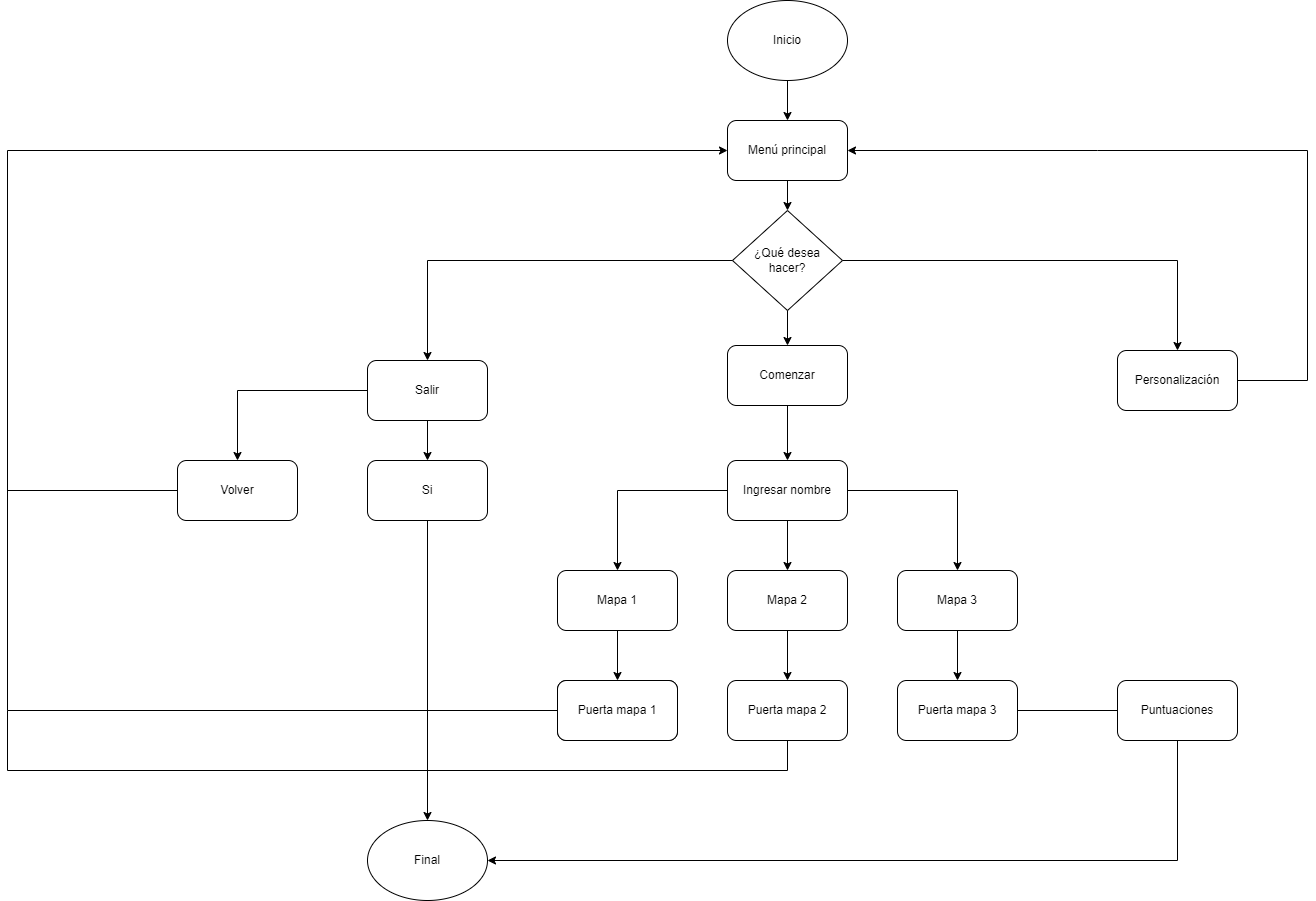

The diagram above was exported from draw.io. Its source (the exported page's mxGraphModel, read from the mxfile embedded in the PNG):
<mxGraphModel dx="1695" dy="545" grid="1" gridSize="10" guides="1" tooltips="1" connect="1" arrows="1" fold="1" page="1" pageScale="1" pageWidth="827" pageHeight="1169" math="0" shadow="0">
  <root>
    <mxCell id="0" />
    <mxCell id="1" parent="0" />
    <mxCell id="iZ3tDwS2-Z5EwxAFE04p-1" value="Inicio" style="ellipse;whiteSpace=wrap;html=1;" parent="1" vertex="1">
      <mxGeometry x="350" y="240" width="120" height="80" as="geometry" />
    </mxCell>
    <mxCell id="iZ3tDwS2-Z5EwxAFE04p-2" value="" style="endArrow=classic;html=1;rounded=0;exitX=0.5;exitY=1;exitDx=0;exitDy=0;" parent="1" source="iZ3tDwS2-Z5EwxAFE04p-1" target="iZ3tDwS2-Z5EwxAFE04p-3" edge="1">
      <mxGeometry width="50" height="50" relative="1" as="geometry">
        <mxPoint x="390" y="310" as="sourcePoint" />
        <mxPoint x="440" y="260" as="targetPoint" />
      </mxGeometry>
    </mxCell>
    <mxCell id="iZ3tDwS2-Z5EwxAFE04p-3" value="Menú principal" style="rounded=1;whiteSpace=wrap;html=1;" parent="1" vertex="1">
      <mxGeometry x="350" y="360" width="120" height="60" as="geometry" />
    </mxCell>
    <mxCell id="iZ3tDwS2-Z5EwxAFE04p-4" value="¿Qué desea&lt;br&gt;hacer?" style="rhombus;whiteSpace=wrap;html=1;" parent="1" vertex="1">
      <mxGeometry x="355" y="450" width="110" height="100" as="geometry" />
    </mxCell>
    <mxCell id="iZ3tDwS2-Z5EwxAFE04p-5" value="Comenzar" style="rounded=1;whiteSpace=wrap;html=1;" parent="1" vertex="1">
      <mxGeometry x="350" y="585" width="120" height="60" as="geometry" />
    </mxCell>
    <mxCell id="iZ3tDwS2-Z5EwxAFE04p-6" value="" style="endArrow=classic;html=1;rounded=0;exitX=0.5;exitY=1;exitDx=0;exitDy=0;entryX=0.5;entryY=0;entryDx=0;entryDy=0;" parent="1" source="iZ3tDwS2-Z5EwxAFE04p-3" target="iZ3tDwS2-Z5EwxAFE04p-4" edge="1">
      <mxGeometry width="50" height="50" relative="1" as="geometry">
        <mxPoint x="390" y="500" as="sourcePoint" />
        <mxPoint x="440" y="450" as="targetPoint" />
      </mxGeometry>
    </mxCell>
    <mxCell id="iZ3tDwS2-Z5EwxAFE04p-7" value="" style="endArrow=classic;html=1;rounded=0;exitX=0.5;exitY=1;exitDx=0;exitDy=0;entryX=0.5;entryY=0;entryDx=0;entryDy=0;" parent="1" source="iZ3tDwS2-Z5EwxAFE04p-4" target="iZ3tDwS2-Z5EwxAFE04p-5" edge="1">
      <mxGeometry width="50" height="50" relative="1" as="geometry">
        <mxPoint x="390" y="500" as="sourcePoint" />
        <mxPoint x="440" y="450" as="targetPoint" />
      </mxGeometry>
    </mxCell>
    <mxCell id="iZ3tDwS2-Z5EwxAFE04p-8" value="Salir" style="rounded=1;whiteSpace=wrap;html=1;" parent="1" vertex="1">
      <mxGeometry x="-10" y="600" width="120" height="60" as="geometry" />
    </mxCell>
    <mxCell id="iZ3tDwS2-Z5EwxAFE04p-9" value="Volver" style="rounded=1;whiteSpace=wrap;html=1;" parent="1" vertex="1">
      <mxGeometry x="-200" y="700" width="120" height="60" as="geometry" />
    </mxCell>
    <mxCell id="iZ3tDwS2-Z5EwxAFE04p-10" value="Final" style="ellipse;whiteSpace=wrap;html=1;" parent="1" vertex="1">
      <mxGeometry x="-10" y="1060" width="120" height="80" as="geometry" />
    </mxCell>
    <mxCell id="iZ3tDwS2-Z5EwxAFE04p-11" value="Si" style="rounded=1;whiteSpace=wrap;html=1;" parent="1" vertex="1">
      <mxGeometry x="-10" y="700" width="120" height="60" as="geometry" />
    </mxCell>
    <mxCell id="iZ3tDwS2-Z5EwxAFE04p-12" value="" style="endArrow=classic;html=1;rounded=0;exitX=0;exitY=0.5;exitDx=0;exitDy=0;entryX=0.5;entryY=0;entryDx=0;entryDy=0;" parent="1" source="iZ3tDwS2-Z5EwxAFE04p-4" target="iZ3tDwS2-Z5EwxAFE04p-8" edge="1">
      <mxGeometry width="50" height="50" relative="1" as="geometry">
        <mxPoint x="390" y="700" as="sourcePoint" />
        <mxPoint x="440" y="650" as="targetPoint" />
        <Array as="points">
          <mxPoint x="50" y="500" />
        </Array>
      </mxGeometry>
    </mxCell>
    <mxCell id="iZ3tDwS2-Z5EwxAFE04p-13" value="" style="endArrow=classic;html=1;rounded=0;exitX=0.5;exitY=1;exitDx=0;exitDy=0;entryX=0.5;entryY=0;entryDx=0;entryDy=0;" parent="1" source="iZ3tDwS2-Z5EwxAFE04p-8" target="iZ3tDwS2-Z5EwxAFE04p-11" edge="1">
      <mxGeometry width="50" height="50" relative="1" as="geometry">
        <mxPoint x="390" y="700" as="sourcePoint" />
        <mxPoint x="440" y="650" as="targetPoint" />
        <Array as="points" />
      </mxGeometry>
    </mxCell>
    <mxCell id="iZ3tDwS2-Z5EwxAFE04p-16" value="" style="endArrow=classic;html=1;rounded=0;exitX=0;exitY=0.5;exitDx=0;exitDy=0;entryX=0.5;entryY=0;entryDx=0;entryDy=0;" parent="1" source="iZ3tDwS2-Z5EwxAFE04p-8" target="iZ3tDwS2-Z5EwxAFE04p-9" edge="1">
      <mxGeometry width="50" height="50" relative="1" as="geometry">
        <mxPoint x="390" y="700" as="sourcePoint" />
        <mxPoint x="440" y="650" as="targetPoint" />
        <Array as="points">
          <mxPoint x="-140" y="630" />
        </Array>
      </mxGeometry>
    </mxCell>
    <mxCell id="iZ3tDwS2-Z5EwxAFE04p-17" value="" style="endArrow=classic;html=1;rounded=0;exitX=0.5;exitY=1;exitDx=0;exitDy=0;entryX=0.5;entryY=0;entryDx=0;entryDy=0;" parent="1" source="iZ3tDwS2-Z5EwxAFE04p-11" target="iZ3tDwS2-Z5EwxAFE04p-10" edge="1">
      <mxGeometry width="50" height="50" relative="1" as="geometry">
        <mxPoint x="390" y="700" as="sourcePoint" />
        <mxPoint x="440" y="650" as="targetPoint" />
      </mxGeometry>
    </mxCell>
    <mxCell id="iZ3tDwS2-Z5EwxAFE04p-29" style="edgeStyle=orthogonalEdgeStyle;rounded=0;orthogonalLoop=1;jettySize=auto;html=1;entryX=0.5;entryY=0;entryDx=0;entryDy=0;" parent="1" source="iZ3tDwS2-Z5EwxAFE04p-18" target="iZ3tDwS2-Z5EwxAFE04p-26" edge="1">
      <mxGeometry relative="1" as="geometry" />
    </mxCell>
    <mxCell id="iZ3tDwS2-Z5EwxAFE04p-30" style="edgeStyle=orthogonalEdgeStyle;rounded=0;orthogonalLoop=1;jettySize=auto;html=1;" parent="1" source="iZ3tDwS2-Z5EwxAFE04p-18" target="iZ3tDwS2-Z5EwxAFE04p-27" edge="1">
      <mxGeometry relative="1" as="geometry" />
    </mxCell>
    <mxCell id="iZ3tDwS2-Z5EwxAFE04p-31" style="edgeStyle=orthogonalEdgeStyle;rounded=0;orthogonalLoop=1;jettySize=auto;html=1;entryX=0.5;entryY=0;entryDx=0;entryDy=0;" parent="1" source="iZ3tDwS2-Z5EwxAFE04p-18" target="iZ3tDwS2-Z5EwxAFE04p-28" edge="1">
      <mxGeometry relative="1" as="geometry" />
    </mxCell>
    <mxCell id="iZ3tDwS2-Z5EwxAFE04p-18" value="Ingresar nombre" style="rounded=1;whiteSpace=wrap;html=1;" parent="1" vertex="1">
      <mxGeometry x="350" y="700" width="120" height="60" as="geometry" />
    </mxCell>
    <mxCell id="iZ3tDwS2-Z5EwxAFE04p-19" value="" style="endArrow=classic;html=1;rounded=0;exitX=0.5;exitY=1;exitDx=0;exitDy=0;entryX=0.5;entryY=0;entryDx=0;entryDy=0;" parent="1" source="iZ3tDwS2-Z5EwxAFE04p-5" target="iZ3tDwS2-Z5EwxAFE04p-18" edge="1">
      <mxGeometry width="50" height="50" relative="1" as="geometry">
        <mxPoint x="390" y="700" as="sourcePoint" />
        <mxPoint x="440" y="650" as="targetPoint" />
      </mxGeometry>
    </mxCell>
    <mxCell id="iZ3tDwS2-Z5EwxAFE04p-21" value="Personalización" style="rounded=1;whiteSpace=wrap;html=1;" parent="1" vertex="1">
      <mxGeometry x="740" y="590" width="120" height="60" as="geometry" />
    </mxCell>
    <mxCell id="iZ3tDwS2-Z5EwxAFE04p-22" value="" style="endArrow=classic;html=1;rounded=0;exitX=1;exitY=0.5;exitDx=0;exitDy=0;entryX=0.5;entryY=0;entryDx=0;entryDy=0;" parent="1" source="iZ3tDwS2-Z5EwxAFE04p-4" target="iZ3tDwS2-Z5EwxAFE04p-21" edge="1">
      <mxGeometry width="50" height="50" relative="1" as="geometry">
        <mxPoint x="390" y="600" as="sourcePoint" />
        <mxPoint x="440" y="550" as="targetPoint" />
        <Array as="points">
          <mxPoint x="800" y="500" />
        </Array>
      </mxGeometry>
    </mxCell>
    <mxCell id="iZ3tDwS2-Z5EwxAFE04p-24" value="" style="endArrow=classic;html=1;rounded=0;entryX=1;entryY=0.5;entryDx=0;entryDy=0;" parent="1" target="iZ3tDwS2-Z5EwxAFE04p-3" edge="1">
      <mxGeometry width="50" height="50" relative="1" as="geometry">
        <mxPoint x="930" y="620" as="sourcePoint" />
        <mxPoint x="440" y="550" as="targetPoint" />
        <Array as="points">
          <mxPoint x="930" y="390" />
          <mxPoint x="720" y="390" />
        </Array>
      </mxGeometry>
    </mxCell>
    <mxCell id="iZ3tDwS2-Z5EwxAFE04p-25" value="" style="endArrow=none;html=1;rounded=0;exitX=1;exitY=0.5;exitDx=0;exitDy=0;" parent="1" source="iZ3tDwS2-Z5EwxAFE04p-21" edge="1">
      <mxGeometry width="50" height="50" relative="1" as="geometry">
        <mxPoint x="390" y="600" as="sourcePoint" />
        <mxPoint x="930" y="620" as="targetPoint" />
      </mxGeometry>
    </mxCell>
    <mxCell id="iZ3tDwS2-Z5EwxAFE04p-36" style="edgeStyle=orthogonalEdgeStyle;rounded=0;orthogonalLoop=1;jettySize=auto;html=1;" parent="1" source="iZ3tDwS2-Z5EwxAFE04p-26" target="iZ3tDwS2-Z5EwxAFE04p-33" edge="1">
      <mxGeometry relative="1" as="geometry" />
    </mxCell>
    <mxCell id="iZ3tDwS2-Z5EwxAFE04p-26" value="Mapa 1" style="rounded=1;whiteSpace=wrap;html=1;" parent="1" vertex="1">
      <mxGeometry x="180" y="810" width="120" height="60" as="geometry" />
    </mxCell>
    <mxCell id="iZ3tDwS2-Z5EwxAFE04p-37" style="edgeStyle=orthogonalEdgeStyle;rounded=0;orthogonalLoop=1;jettySize=auto;html=1;entryX=0.5;entryY=0;entryDx=0;entryDy=0;" parent="1" source="iZ3tDwS2-Z5EwxAFE04p-27" target="iZ3tDwS2-Z5EwxAFE04p-34" edge="1">
      <mxGeometry relative="1" as="geometry" />
    </mxCell>
    <mxCell id="iZ3tDwS2-Z5EwxAFE04p-27" value="Mapa 2" style="rounded=1;whiteSpace=wrap;html=1;" parent="1" vertex="1">
      <mxGeometry x="350" y="810" width="120" height="60" as="geometry" />
    </mxCell>
    <mxCell id="iZ3tDwS2-Z5EwxAFE04p-38" style="edgeStyle=orthogonalEdgeStyle;rounded=0;orthogonalLoop=1;jettySize=auto;html=1;" parent="1" source="iZ3tDwS2-Z5EwxAFE04p-28" target="iZ3tDwS2-Z5EwxAFE04p-35" edge="1">
      <mxGeometry relative="1" as="geometry" />
    </mxCell>
    <mxCell id="iZ3tDwS2-Z5EwxAFE04p-28" value="Mapa 3" style="rounded=1;whiteSpace=wrap;html=1;" parent="1" vertex="1">
      <mxGeometry x="520" y="810" width="120" height="60" as="geometry" />
    </mxCell>
    <mxCell id="iZ3tDwS2-Z5EwxAFE04p-32" value="Puerta mapa 1" style="rounded=1;whiteSpace=wrap;html=1;" parent="1" vertex="1">
      <mxGeometry x="180" y="920" width="120" height="60" as="geometry" />
    </mxCell>
    <mxCell id="iZ3tDwS2-Z5EwxAFE04p-33" value="Puerta mapa 1" style="rounded=1;whiteSpace=wrap;html=1;" parent="1" vertex="1">
      <mxGeometry x="180" y="920" width="120" height="60" as="geometry" />
    </mxCell>
    <mxCell id="iZ3tDwS2-Z5EwxAFE04p-34" value="Puerta mapa 2" style="rounded=1;whiteSpace=wrap;html=1;" parent="1" vertex="1">
      <mxGeometry x="350" y="920" width="120" height="60" as="geometry" />
    </mxCell>
    <mxCell id="iZ3tDwS2-Z5EwxAFE04p-35" value="Puerta mapa 3" style="rounded=1;whiteSpace=wrap;html=1;" parent="1" vertex="1">
      <mxGeometry x="520" y="920" width="120" height="60" as="geometry" />
    </mxCell>
    <mxCell id="iZ3tDwS2-Z5EwxAFE04p-40" value="" style="endArrow=classic;html=1;rounded=0;exitX=0;exitY=0.5;exitDx=0;exitDy=0;entryX=0;entryY=0.5;entryDx=0;entryDy=0;" parent="1" source="iZ3tDwS2-Z5EwxAFE04p-33" target="iZ3tDwS2-Z5EwxAFE04p-3" edge="1">
      <mxGeometry width="50" height="50" relative="1" as="geometry">
        <mxPoint x="350" y="900" as="sourcePoint" />
        <mxPoint x="400" y="850" as="targetPoint" />
        <Array as="points">
          <mxPoint x="-370" y="950" />
          <mxPoint x="-370" y="390" />
        </Array>
      </mxGeometry>
    </mxCell>
    <mxCell id="iZ3tDwS2-Z5EwxAFE04p-44" value="" style="endArrow=none;html=1;rounded=0;exitX=0.5;exitY=1;exitDx=0;exitDy=0;" parent="1" source="iZ3tDwS2-Z5EwxAFE04p-34" edge="1">
      <mxGeometry width="50" height="50" relative="1" as="geometry">
        <mxPoint x="290" y="800" as="sourcePoint" />
        <mxPoint x="410" y="1010" as="targetPoint" />
      </mxGeometry>
    </mxCell>
    <mxCell id="iZ3tDwS2-Z5EwxAFE04p-45" value="" style="endArrow=none;html=1;rounded=0;" parent="1" edge="1">
      <mxGeometry width="50" height="50" relative="1" as="geometry">
        <mxPoint x="410" y="1010" as="sourcePoint" />
        <mxPoint x="-370" y="950" as="targetPoint" />
        <Array as="points">
          <mxPoint x="-370" y="1010" />
        </Array>
      </mxGeometry>
    </mxCell>
    <mxCell id="iZ3tDwS2-Z5EwxAFE04p-49" value="" style="endArrow=none;html=1;rounded=0;exitX=0;exitY=0.5;exitDx=0;exitDy=0;" parent="1" source="iZ3tDwS2-Z5EwxAFE04p-9" edge="1">
      <mxGeometry width="50" height="50" relative="1" as="geometry">
        <mxPoint x="20" y="800" as="sourcePoint" />
        <mxPoint x="-370" y="730" as="targetPoint" />
      </mxGeometry>
    </mxCell>
    <mxCell id="oafUiyKFmN6whc29_XOt-1" style="edgeStyle=orthogonalEdgeStyle;rounded=0;orthogonalLoop=1;jettySize=auto;html=1;entryX=1;entryY=0.5;entryDx=0;entryDy=0;" edge="1" parent="1" source="iZ3tDwS2-Z5EwxAFE04p-51" target="iZ3tDwS2-Z5EwxAFE04p-10">
      <mxGeometry relative="1" as="geometry">
        <Array as="points">
          <mxPoint x="800" y="1100" />
        </Array>
      </mxGeometry>
    </mxCell>
    <mxCell id="iZ3tDwS2-Z5EwxAFE04p-51" value="Puntuaciones" style="rounded=1;whiteSpace=wrap;html=1;" parent="1" vertex="1">
      <mxGeometry x="740" y="920" width="120" height="60" as="geometry" />
    </mxCell>
    <mxCell id="iZ3tDwS2-Z5EwxAFE04p-52" value="" style="endArrow=none;html=1;rounded=0;exitX=1;exitY=0.5;exitDx=0;exitDy=0;entryX=0;entryY=0.5;entryDx=0;entryDy=0;" parent="1" source="iZ3tDwS2-Z5EwxAFE04p-35" target="iZ3tDwS2-Z5EwxAFE04p-51" edge="1">
      <mxGeometry width="50" height="50" relative="1" as="geometry">
        <mxPoint x="730" y="870" as="sourcePoint" />
        <mxPoint x="780" y="820" as="targetPoint" />
      </mxGeometry>
    </mxCell>
  </root>
</mxGraphModel>